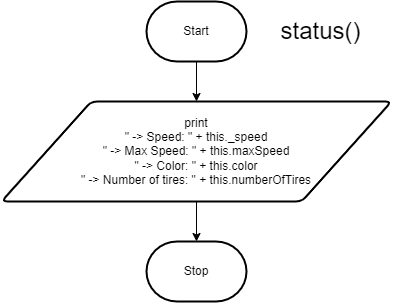

The diagram above was exported from draw.io. Its source (the exported page's mxGraphModel, read from the mxfile embedded in the PNG):
<mxGraphModel dx="749" dy="477" grid="1" gridSize="10" guides="1" tooltips="1" connect="1" arrows="1" fold="1" page="1" pageScale="1" pageWidth="827" pageHeight="1169" math="0" shadow="0">
  <root>
    <mxCell id="0" />
    <mxCell id="1" parent="0" />
    <mxCell id="2" style="edgeStyle=none;html=1;entryX=0.5;entryY=0;entryDx=0;entryDy=0;" edge="1" parent="1" source="3" target="5">
      <mxGeometry relative="1" as="geometry" />
    </mxCell>
    <mxCell id="3" value="Start" style="strokeWidth=2;html=1;shape=mxgraph.flowchart.terminator;whiteSpace=wrap;" vertex="1" parent="1">
      <mxGeometry x="240" y="370" width="100" height="60" as="geometry" />
    </mxCell>
    <mxCell id="4" style="edgeStyle=none;html=1;entryX=0.5;entryY=0;entryDx=0;entryDy=0;entryPerimeter=0;" edge="1" parent="1" source="5" target="6">
      <mxGeometry relative="1" as="geometry" />
    </mxCell>
    <mxCell id="5" value="print&lt;br&gt;&quot; -&amp;gt; Speed: &quot; + this._speed&lt;br&gt;&quot; -&amp;gt; Max Speed: &quot; + this.maxSpeed&lt;br&gt;&quot; -&amp;gt; Color: &quot; + this.color&lt;br&gt;&lt;div&gt;&quot; -&amp;gt; Number of tires: &quot; + this.numberOfTires&lt;/div&gt;" style="shape=parallelogram;html=1;strokeWidth=2;perimeter=parallelogramPerimeter;whiteSpace=wrap;rounded=1;arcSize=12;size=0.23;" vertex="1" parent="1">
      <mxGeometry x="95" y="470" width="390" height="100" as="geometry" />
    </mxCell>
    <mxCell id="6" value="Stop" style="strokeWidth=2;html=1;shape=mxgraph.flowchart.terminator;whiteSpace=wrap;" vertex="1" parent="1">
      <mxGeometry x="240" y="610" width="100" height="60" as="geometry" />
    </mxCell>
    <mxCell id="7" value="&lt;font style=&quot;font-size: 24px;&quot;&gt;status()&lt;/font&gt;" style="text;html=1;align=center;verticalAlign=middle;resizable=0;points=[];autosize=1;strokeColor=none;fillColor=none;" vertex="1" parent="1">
      <mxGeometry x="364" y="380" width="100" height="40" as="geometry" />
    </mxCell>
  </root>
</mxGraphModel>